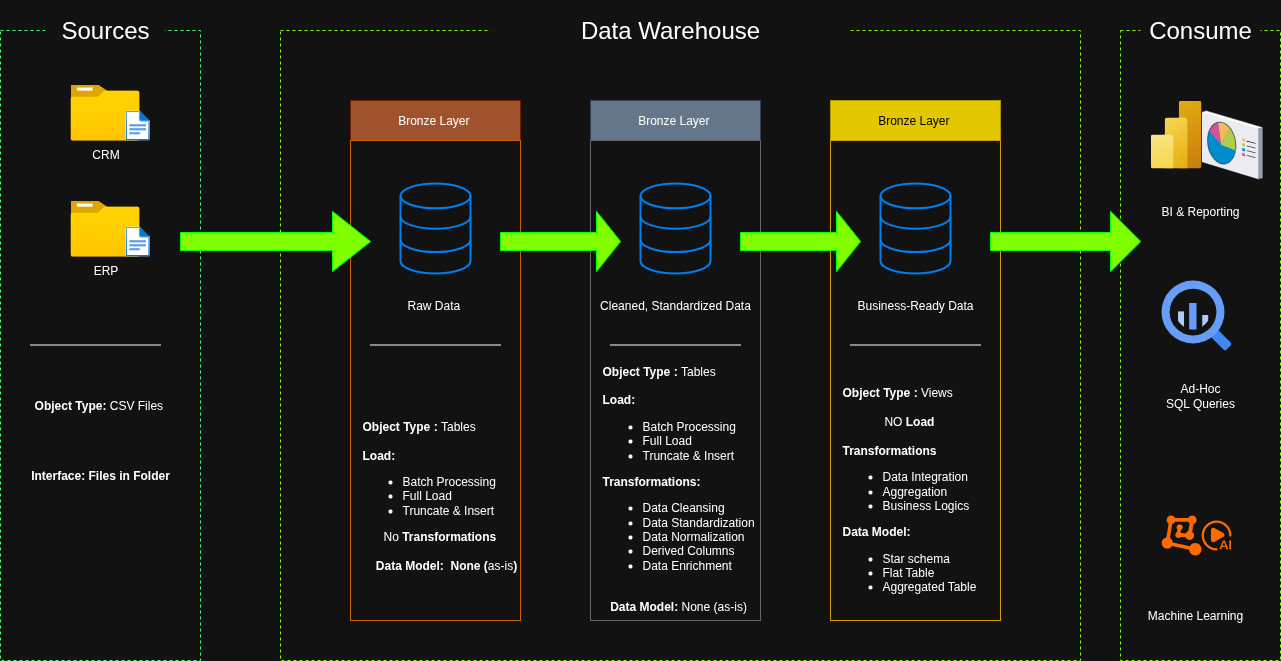

The diagram above was exported from draw.io. Its source (the exported page's mxGraphModel, read from the mxfile embedded in the PNG):
<mxGraphModel dx="3126" dy="912" grid="1" gridSize="10" guides="1" tooltips="1" connect="1" arrows="1" fold="1" page="1" pageScale="1" pageWidth="850" pageHeight="1100" math="0" shadow="0">
  <root>
    <mxCell id="0" />
    <mxCell id="1" parent="0" />
    <mxCell id="eeqKwaySnWAuN7EAl5zG-6" value="" style="rounded=0;whiteSpace=wrap;html=1;fillColor=none;dashed=1;strokeColor=#42FF74;" vertex="1" parent="1">
      <mxGeometry x="-1400" y="210" width="200" height="630" as="geometry" />
    </mxCell>
    <mxCell id="eeqKwaySnWAuN7EAl5zG-9" value="Sources" style="rounded=0;whiteSpace=wrap;html=1;fontSize=24;strokeColor=none;" vertex="1" parent="1">
      <mxGeometry x="-1355.5" y="180" width="120" height="60" as="geometry" />
    </mxCell>
    <mxCell id="eeqKwaySnWAuN7EAl5zG-14" value="" style="rounded=0;whiteSpace=wrap;html=1;fillColor=none;dashed=1;strokeColor=#80FF00;" vertex="1" parent="1">
      <mxGeometry x="-1120" y="210" width="800" height="630" as="geometry" />
    </mxCell>
    <mxCell id="eeqKwaySnWAuN7EAl5zG-15" value="Data Warehouse" style="rounded=0;whiteSpace=wrap;html=1;fontSize=24;strokeColor=none;" vertex="1" parent="1">
      <mxGeometry x="-910" y="180" width="360" height="60" as="geometry" />
    </mxCell>
    <mxCell id="eeqKwaySnWAuN7EAl5zG-22" value="" style="rounded=0;whiteSpace=wrap;html=1;fillColor=none;dashed=1;strokeColor=#80FF00;" vertex="1" parent="1">
      <mxGeometry x="-280" y="210" width="160" height="630" as="geometry" />
    </mxCell>
    <mxCell id="eeqKwaySnWAuN7EAl5zG-23" value="Consume" style="rounded=0;whiteSpace=wrap;html=1;fontSize=24;strokeColor=none;" vertex="1" parent="1">
      <mxGeometry x="-260" y="180" width="120" height="60" as="geometry" />
    </mxCell>
    <mxCell id="eeqKwaySnWAuN7EAl5zG-24" value="Bronze Layer&amp;nbsp;" style="rounded=0;whiteSpace=wrap;html=1;fillColor=#a0522d;fontColor=#ffffff;strokeColor=#6D1F00;" vertex="1" parent="1">
      <mxGeometry x="-1050" y="280" width="170" height="40" as="geometry" />
    </mxCell>
    <mxCell id="eeqKwaySnWAuN7EAl5zG-26" value="Bronze Layer&amp;nbsp;" style="rounded=0;whiteSpace=wrap;html=1;fillColor=#647687;strokeColor=#314354;fontColor=#ffffff;" vertex="1" parent="1">
      <mxGeometry x="-810" y="280" width="170" height="40" as="geometry" />
    </mxCell>
    <mxCell id="eeqKwaySnWAuN7EAl5zG-27" value="Bronze Layer&amp;nbsp;" style="rounded=0;whiteSpace=wrap;html=1;fillColor=#e3c800;strokeColor=#B09500;fontColor=#000000;" vertex="1" parent="1">
      <mxGeometry x="-570" y="280" width="170" height="40" as="geometry" />
    </mxCell>
    <mxCell id="eeqKwaySnWAuN7EAl5zG-30" value="" style="rounded=0;whiteSpace=wrap;html=1;fillColor=none;strokeColor=#CC6600;" vertex="1" parent="1">
      <mxGeometry x="-1050" y="320" width="170" height="480" as="geometry" />
    </mxCell>
    <mxCell id="eeqKwaySnWAuN7EAl5zG-37" value="" style="rounded=0;whiteSpace=wrap;html=1;fillColor=none;gradientColor=#b3b3b3;strokeColor=#666666;" vertex="1" parent="1">
      <mxGeometry x="-810" y="320" width="170" height="480" as="geometry" />
    </mxCell>
    <mxCell id="eeqKwaySnWAuN7EAl5zG-38" value="" style="rounded=0;whiteSpace=wrap;html=1;fillColor=none;gradientColor=#ffa500;strokeColor=#d79b00;" vertex="1" parent="1">
      <mxGeometry x="-570" y="320" width="170" height="480" as="geometry" />
    </mxCell>
    <mxCell id="eeqKwaySnWAuN7EAl5zG-40" value="CRM" style="image;aspect=fixed;html=1;points=[];align=center;fontSize=12;image=img/lib/azure2/general/Folder_Blank.svg;" vertex="1" parent="1">
      <mxGeometry x="-1330" y="264" width="69" height="56.00000000000001" as="geometry" />
    </mxCell>
    <mxCell id="eeqKwaySnWAuN7EAl5zG-41" value="ERP" style="image;aspect=fixed;html=1;points=[];align=center;fontSize=12;image=img/lib/azure2/general/Folder_Blank.svg;" vertex="1" parent="1">
      <mxGeometry x="-1330" y="380" width="69" height="56.00000000000001" as="geometry" />
    </mxCell>
    <mxCell id="eeqKwaySnWAuN7EAl5zG-42" value="" style="image;aspect=fixed;html=1;points=[];align=center;fontSize=12;image=img/lib/azure2/general/File.svg;" vertex="1" parent="1">
      <mxGeometry x="-1275" y="290" width="24.35" height="30" as="geometry" />
    </mxCell>
    <mxCell id="eeqKwaySnWAuN7EAl5zG-43" value="" style="image;aspect=fixed;html=1;points=[];align=center;fontSize=12;image=img/lib/azure2/general/File.svg;" vertex="1" parent="1">
      <mxGeometry x="-1275" y="406" width="24.35" height="30" as="geometry" />
    </mxCell>
    <mxCell id="eeqKwaySnWAuN7EAl5zG-46" value="" style="endArrow=none;html=1;rounded=0;" edge="1" parent="1">
      <mxGeometry width="50" height="50" relative="1" as="geometry">
        <mxPoint x="-1370" y="524.5" as="sourcePoint" />
        <mxPoint x="-1240" y="524.5" as="targetPoint" />
      </mxGeometry>
    </mxCell>
    <mxCell id="eeqKwaySnWAuN7EAl5zG-47" value="&lt;b&gt;Object Type: &lt;/b&gt;CSV Files&lt;b&gt;&amp;nbsp;&lt;/b&gt;" style="text;html=1;align=center;verticalAlign=middle;whiteSpace=wrap;rounded=0;" vertex="1" parent="1">
      <mxGeometry x="-1400" y="570" width="200" height="30" as="geometry" />
    </mxCell>
    <mxCell id="eeqKwaySnWAuN7EAl5zG-51" value="&lt;b&gt;Interface: Files in Folder&lt;/b&gt;" style="text;html=1;align=center;verticalAlign=middle;whiteSpace=wrap;rounded=0;" vertex="1" parent="1">
      <mxGeometry x="-1400" y="640" width="200" height="30" as="geometry" />
    </mxCell>
    <mxCell id="eeqKwaySnWAuN7EAl5zG-53" value="" style="html=1;verticalLabelPosition=bottom;align=center;labelBackgroundColor=#ffffff;verticalAlign=top;strokeWidth=2;strokeColor=#0080F0;shadow=0;dashed=0;shape=mxgraph.ios7.icons.data;" vertex="1" parent="1">
      <mxGeometry x="-1000" y="363" width="70" height="90" as="geometry" />
    </mxCell>
    <mxCell id="eeqKwaySnWAuN7EAl5zG-54" value="" style="html=1;verticalLabelPosition=bottom;align=center;labelBackgroundColor=#ffffff;verticalAlign=top;strokeWidth=2;strokeColor=#0080F0;shadow=0;dashed=0;shape=mxgraph.ios7.icons.data;" vertex="1" parent="1">
      <mxGeometry x="-760" y="363" width="70" height="90" as="geometry" />
    </mxCell>
    <mxCell id="eeqKwaySnWAuN7EAl5zG-55" value="" style="html=1;verticalLabelPosition=bottom;align=center;labelBackgroundColor=#ffffff;verticalAlign=top;strokeWidth=2;strokeColor=#0080F0;shadow=0;dashed=0;shape=mxgraph.ios7.icons.data;" vertex="1" parent="1">
      <mxGeometry x="-520" y="363" width="70" height="90" as="geometry" />
    </mxCell>
    <mxCell id="eeqKwaySnWAuN7EAl5zG-56" value="" style="shape=singleArrow;whiteSpace=wrap;html=1;strokeColor=#00FF00;fillColor=light-dark(#000000,#80FF00);fillStyle=solid;" vertex="1" parent="1">
      <mxGeometry x="-410" y="391" width="150" height="60" as="geometry" />
    </mxCell>
    <mxCell id="eeqKwaySnWAuN7EAl5zG-61" value="" style="shape=singleArrow;whiteSpace=wrap;html=1;strokeColor=#00FF00;fillColor=light-dark(#000000,#80FF00);fillStyle=solid;" vertex="1" parent="1">
      <mxGeometry x="-660" y="391" width="120" height="60" as="geometry" />
    </mxCell>
    <mxCell id="eeqKwaySnWAuN7EAl5zG-62" value="" style="shape=singleArrow;whiteSpace=wrap;html=1;strokeColor=#00FF00;fillColor=light-dark(#000000,#80FF00);fillStyle=solid;" vertex="1" parent="1">
      <mxGeometry x="-900" y="391" width="120" height="60" as="geometry" />
    </mxCell>
    <mxCell id="eeqKwaySnWAuN7EAl5zG-63" value="" style="shape=singleArrow;whiteSpace=wrap;html=1;strokeColor=#00FF00;fillColor=light-dark(#000000,#80FF00);fillStyle=solid;" vertex="1" parent="1">
      <mxGeometry x="-1220" y="391" width="190" height="60" as="geometry" />
    </mxCell>
    <mxCell id="eeqKwaySnWAuN7EAl5zG-65" value="Raw Data&amp;nbsp;" style="text;html=1;align=center;verticalAlign=middle;whiteSpace=wrap;rounded=0;" vertex="1" parent="1">
      <mxGeometry x="-995" y="470" width="60" height="30" as="geometry" />
    </mxCell>
    <mxCell id="eeqKwaySnWAuN7EAl5zG-66" value="Business-Ready Data" style="text;html=1;align=center;verticalAlign=middle;whiteSpace=wrap;rounded=0;" vertex="1" parent="1">
      <mxGeometry x="-570" y="470" width="170" height="30" as="geometry" />
    </mxCell>
    <mxCell id="eeqKwaySnWAuN7EAl5zG-67" value="Cleaned, Standardized Data" style="text;html=1;align=center;verticalAlign=middle;whiteSpace=wrap;rounded=0;" vertex="1" parent="1">
      <mxGeometry x="-810" y="470" width="170" height="30" as="geometry" />
    </mxCell>
    <mxCell id="eeqKwaySnWAuN7EAl5zG-68" value="" style="endArrow=none;html=1;rounded=0;" edge="1" parent="1">
      <mxGeometry width="50" height="50" relative="1" as="geometry">
        <mxPoint x="-1030" y="524.5" as="sourcePoint" />
        <mxPoint x="-900" y="524.5" as="targetPoint" />
      </mxGeometry>
    </mxCell>
    <mxCell id="eeqKwaySnWAuN7EAl5zG-70" value="" style="endArrow=none;html=1;rounded=0;" edge="1" parent="1">
      <mxGeometry width="50" height="50" relative="1" as="geometry">
        <mxPoint x="-790" y="524.5" as="sourcePoint" />
        <mxPoint x="-660" y="524.5" as="targetPoint" />
      </mxGeometry>
    </mxCell>
    <mxCell id="eeqKwaySnWAuN7EAl5zG-71" value="" style="endArrow=none;html=1;rounded=0;" edge="1" parent="1">
      <mxGeometry width="50" height="50" relative="1" as="geometry">
        <mxPoint x="-550" y="524.5" as="sourcePoint" />
        <mxPoint x="-420" y="524.5" as="targetPoint" />
      </mxGeometry>
    </mxCell>
    <mxCell id="eeqKwaySnWAuN7EAl5zG-72" value="&lt;div style=&quot;&quot;&gt;&lt;b style=&quot;background-color: transparent; color: light-dark(rgb(0, 0, 0), rgb(255, 255, 255));&quot;&gt;Object Type :&lt;/b&gt;&lt;span style=&quot;background-color: transparent; color: light-dark(rgb(0, 0, 0), rgb(255, 255, 255));&quot;&gt;&amp;nbsp;Tables&lt;/span&gt;&lt;/div&gt;&lt;div&gt;&lt;br&gt;&lt;/div&gt;&lt;div style=&quot;&quot;&gt;&lt;b&gt;Load:&lt;/b&gt;&lt;/div&gt;&lt;div style=&quot;&quot;&gt;&lt;ul&gt;&lt;li style=&quot;&quot;&gt;Batch Processing&lt;/li&gt;&lt;li style=&quot;&quot;&gt;Full Load&amp;nbsp;&lt;/li&gt;&lt;li style=&quot;&quot;&gt;Truncate &amp;amp; Insert&lt;/li&gt;&lt;/ul&gt;&lt;div style=&quot;text-align: center;&quot;&gt;No &lt;b&gt;Transformations&lt;/b&gt;&lt;/div&gt;&lt;div style=&quot;text-align: center;&quot;&gt;&lt;b&gt;&lt;br&gt;&lt;/b&gt;&lt;/div&gt;&lt;div style=&quot;text-align: center;&quot;&gt;&lt;b&gt;&amp;nbsp; &amp;nbsp; Data Model:&amp;nbsp; None (&lt;/b&gt;as-is&lt;b&gt;)&lt;/b&gt;&lt;/div&gt;&lt;/div&gt;" style="text;html=1;align=left;verticalAlign=middle;whiteSpace=wrap;rounded=0;" vertex="1" parent="1">
      <mxGeometry x="-1040" y="550" width="170" height="250" as="geometry" />
    </mxCell>
    <mxCell id="eeqKwaySnWAuN7EAl5zG-73" value="&lt;div style=&quot;&quot;&gt;&lt;b style=&quot;background-color: transparent; color: light-dark(rgb(0, 0, 0), rgb(255, 255, 255));&quot;&gt;Object Type :&lt;/b&gt;&lt;span style=&quot;background-color: transparent; color: light-dark(rgb(0, 0, 0), rgb(255, 255, 255));&quot;&gt;&amp;nbsp;Tables&lt;/span&gt;&lt;/div&gt;&lt;div&gt;&lt;br&gt;&lt;/div&gt;&lt;div style=&quot;&quot;&gt;&lt;b&gt;Load:&lt;/b&gt;&lt;/div&gt;&lt;div style=&quot;&quot;&gt;&lt;ul&gt;&lt;li style=&quot;&quot;&gt;Batch Processing&lt;/li&gt;&lt;li style=&quot;&quot;&gt;Full Load&amp;nbsp;&lt;/li&gt;&lt;li style=&quot;&quot;&gt;Truncate &amp;amp; Insert&lt;/li&gt;&lt;/ul&gt;&lt;div&gt;&lt;b&gt;Transformations:&lt;/b&gt;&lt;/div&gt;&lt;div&gt;&lt;ul&gt;&lt;li&gt;Data&amp;nbsp;Cleansing&lt;/li&gt;&lt;li&gt;Data&lt;b&gt; &lt;/b&gt;Standardization&lt;/li&gt;&lt;li&gt;Data Normalization&lt;/li&gt;&lt;li&gt;Derived Columns&lt;/li&gt;&lt;li&gt;Data Enrichment&lt;b&gt;&amp;nbsp;&lt;/b&gt;&lt;/li&gt;&lt;/ul&gt;&lt;/div&gt;&lt;div&gt;&lt;b&gt;&lt;br&gt;&lt;/b&gt;&lt;/div&gt;&lt;div style=&quot;text-align: center;&quot;&gt;&lt;b&gt;Data Model: &lt;/b&gt;None (as-is)&lt;/div&gt;&lt;div style=&quot;text-align: center;&quot;&gt;&lt;br&gt;&lt;/div&gt;&lt;/div&gt;" style="text;html=1;align=left;verticalAlign=middle;whiteSpace=wrap;rounded=0;" vertex="1" parent="1">
      <mxGeometry x="-800" y="550" width="160" height="250" as="geometry" />
    </mxCell>
    <mxCell id="eeqKwaySnWAuN7EAl5zG-74" value="&lt;div style=&quot;&quot;&gt;&lt;b style=&quot;background-color: transparent; color: light-dark(rgb(0, 0, 0), rgb(255, 255, 255));&quot;&gt;Object Type :&lt;/b&gt;&lt;span style=&quot;background-color: transparent; color: light-dark(rgb(0, 0, 0), rgb(255, 255, 255));&quot;&gt;&amp;nbsp;Views&lt;/span&gt;&lt;/div&gt;&lt;div style=&quot;&quot;&gt;&lt;span style=&quot;background-color: transparent; color: light-dark(rgb(0, 0, 0), rgb(255, 255, 255));&quot;&gt;&lt;br&gt;&lt;/span&gt;&lt;/div&gt;&lt;div style=&quot;text-align: center;&quot;&gt;NO&lt;b&gt; Load&lt;/b&gt;&lt;/div&gt;&lt;div style=&quot;text-align: center;&quot;&gt;&lt;span style=&quot;background-color: transparent; color: light-dark(rgb(0, 0, 0), rgb(255, 255, 255));&quot;&gt;&lt;b&gt;&lt;br&gt;&lt;/b&gt;&lt;/span&gt;&lt;/div&gt;&lt;div style=&quot;&quot;&gt;&lt;span style=&quot;background-color: transparent; color: light-dark(rgb(0, 0, 0), rgb(255, 255, 255));&quot;&gt;&lt;b&gt;Transformations&lt;/b&gt;&lt;/span&gt;&lt;b style=&quot;background-color: transparent; color: light-dark(rgb(0, 0, 0), rgb(255, 255, 255));&quot;&gt;&amp;nbsp;&lt;/b&gt;&lt;/div&gt;&lt;div style=&quot;&quot;&gt;&lt;ul&gt;&lt;li&gt;&lt;span style=&quot;background-color: transparent; color: light-dark(rgb(0, 0, 0), rgb(255, 255, 255));&quot;&gt;Data Integration&lt;/span&gt;&lt;/li&gt;&lt;li&gt;&lt;span style=&quot;background-color: transparent; color: light-dark(rgb(0, 0, 0), rgb(255, 255, 255));&quot;&gt;Aggregation&lt;/span&gt;&lt;/li&gt;&lt;li&gt;&lt;span style=&quot;background-color: transparent; color: light-dark(rgb(0, 0, 0), rgb(255, 255, 255));&quot;&gt;Business Logics&lt;/span&gt;&lt;/li&gt;&lt;/ul&gt;&lt;/div&gt;&lt;div style=&quot;&quot;&gt;&lt;div style=&quot;&quot;&gt;&lt;b&gt;Data Model: &lt;/b&gt;&amp;nbsp;&lt;/div&gt;&lt;div style=&quot;&quot;&gt;&lt;ul&gt;&lt;li&gt;Star schema&lt;/li&gt;&lt;li&gt;Flat Table&lt;/li&gt;&lt;li&gt;Aggregated Table&lt;/li&gt;&lt;/ul&gt;&lt;/div&gt;&lt;/div&gt;" style="text;html=1;align=left;verticalAlign=middle;whiteSpace=wrap;rounded=0;" vertex="1" parent="1">
      <mxGeometry x="-560" y="550" width="170" height="250" as="geometry" />
    </mxCell>
    <mxCell id="eeqKwaySnWAuN7EAl5zG-75" value="" style="image;aspect=fixed;html=1;points=[];align=center;fontSize=12;image=img/lib/azure2/analytics/Power_BI_Embedded.svg;" vertex="1" parent="1">
      <mxGeometry x="-250" y="280" width="51" height="68" as="geometry" />
    </mxCell>
    <mxCell id="eeqKwaySnWAuN7EAl5zG-76" value="" style="verticalLabelPosition=bottom;sketch=0;aspect=fixed;html=1;verticalAlign=top;strokeColor=none;align=center;outlineConnect=0;shape=mxgraph.citrix.reporting;" vertex="1" parent="1">
      <mxGeometry x="-199" y="290" width="61.5" height="69" as="geometry" />
    </mxCell>
    <mxCell id="eeqKwaySnWAuN7EAl5zG-77" value="BI &amp;amp; Reporting" style="text;html=1;align=center;verticalAlign=middle;whiteSpace=wrap;rounded=0;" vertex="1" parent="1">
      <mxGeometry x="-265" y="376" width="130" height="30" as="geometry" />
    </mxCell>
    <mxCell id="eeqKwaySnWAuN7EAl5zG-78" value="Machine Learning" style="text;html=1;align=center;verticalAlign=middle;whiteSpace=wrap;rounded=0;" vertex="1" parent="1">
      <mxGeometry x="-270" y="780" width="130" height="30" as="geometry" />
    </mxCell>
    <mxCell id="eeqKwaySnWAuN7EAl5zG-79" value="Ad-Hoc&lt;div&gt;SQL Queries&lt;/div&gt;" style="text;html=1;align=center;verticalAlign=middle;whiteSpace=wrap;rounded=0;" vertex="1" parent="1">
      <mxGeometry x="-265" y="560" width="130" height="30" as="geometry" />
    </mxCell>
    <mxCell id="eeqKwaySnWAuN7EAl5zG-80" value="" style="editableCssRules=.*;html=1;shape=image;verticalLabelPosition=bottom;labelBackgroundColor=#ffffff;verticalAlign=top;aspect=fixed;imageAspect=0;image=data:image/svg+xml,(base64 omitted: 1156 chars);" vertex="1" parent="1">
      <mxGeometry x="-239" y="460" width="70" height="70" as="geometry" />
    </mxCell>
    <mxCell id="eeqKwaySnWAuN7EAl5zG-81" value="" style="points=[];aspect=fixed;html=1;align=center;shadow=0;dashed=0;fillColor=#FF6A00;strokeColor=none;shape=mxgraph.alibaba_cloud.machine_learning;" vertex="1" parent="1">
      <mxGeometry x="-238.76000000000002" y="695" width="39.76" height="40" as="geometry" />
    </mxCell>
    <mxCell id="eeqKwaySnWAuN7EAl5zG-82" value="" style="points=[];aspect=fixed;html=1;align=center;shadow=0;dashed=0;fillColor=#FF6A00;strokeColor=none;shape=mxgraph.alibaba_cloud.mps-ai;" vertex="1" parent="1">
      <mxGeometry x="-198.84" y="700" width="29.84" height="30" as="geometry" />
    </mxCell>
  </root>
</mxGraphModel>